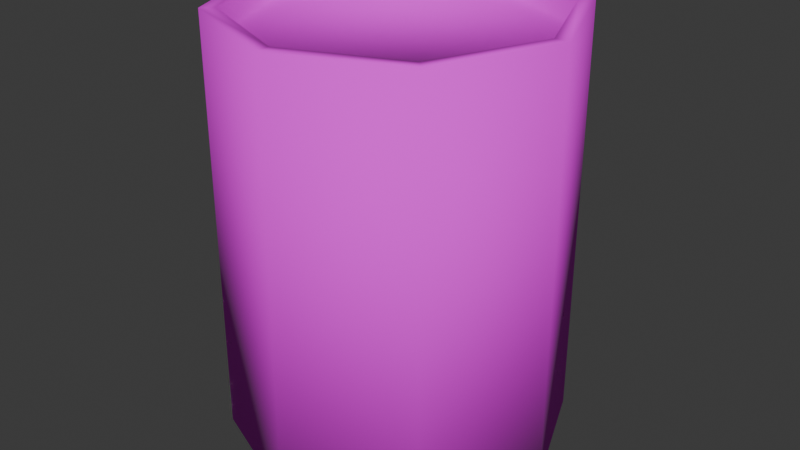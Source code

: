 # Source: barrel.blend  (saved by Blender 4.2.66; exported with 4.5.12 LTS)
import bpy
from mathutils import Matrix  # noqa: F401  (used for matrix-valued properties, if any)

bpy.ops.wm.read_factory_settings(use_empty=True)
scene = bpy.context.scene
scene.name = 'Scene'

# ---- collections
col_collection = bpy.data.collections.new('Collection'); scene.collection.children.link(col_collection)

# ---- images (referenced by path relative to the original .blend; pixels are not part of the script)
import os
ASSET_DIR = os.environ.get("B2B_ASSET_DIR", "")  # directory of the original .blend (textures are referenced by path, not embedded)
HERE = os.path.dirname(os.path.abspath(__file__))  # packed textures are extracted next to this script under _unpacked/

def load_image(name, relpath, width, height, colorspace="sRGB"):
    """Load a texture the original file referenced (path relative to the .blend, or extracted next to this script)."""
    p = next((c for c in (os.path.join(HERE, relpath), os.path.join(ASSET_DIR, relpath)) if relpath and os.path.exists(c)), "")
    if p:
        img = bpy.data.images.load(p, check_existing=True)
        img.name = name
    else:  # same state as the original file: an image datablock whose file is absent (Cycles renders it pink)
        img = bpy.data.images.new(name, width, height)
        img.source = "FILE"
        img.filepath = "//" + (relpath or name)
    img.colorspace_settings.name = colorspace
    return img
img_barrel256x256_png = load_image('barrel256x256.png', 'barrel256x256.png', 1024, 1024, 'sRGB')

# ---- materials (node trees are filled in below, after node groups)
mat_material_001 = bpy.data.materials.new('Material.001')

# ---- material node trees
mat_material_001.use_nodes = True; mat_material_001.node_tree.nodes.clear()
_N = mat_material_001.node_tree.nodes; _L = mat_material_001.node_tree.links
n0 = _N.new('ShaderNodeBsdfPrincipled'); n0.name = 'Principled BSDF'; n0.location = (10, 300)
n0.inputs[2].default_value = 1.0
n1 = _N.new('ShaderNodeOutputMaterial'); n1.name = 'Material Output'; n1.location = (300, 300)
n2 = _N.new('ShaderNodeTexImage'); n2.name = 'Image Texture'; n2.location = (-280, 275)
n2.image = img_barrel256x256_png
n2.interpolation = 'Closest'
_L.new(n0.outputs[0], n1.inputs[0])
_L.new(n2.outputs[0], n0.inputs[0])
n1.is_active_output = True

# ---- world
world_world = bpy.data.worlds.new('World'); scene.world = world_world
world_world.use_nodes = True; world_world.node_tree.nodes.clear()
_N = world_world.node_tree.nodes; _L = world_world.node_tree.links
n0 = _N.new('ShaderNodeOutputWorld'); n0.name = 'World Output'; n0.location = (300, 300)
n1 = _N.new('ShaderNodeBackground'); n1.name = 'Background'; n1.location = (10, 300)
n1.inputs[0].default_value = (0.05088, 0.05088, 0.05088, 1.0)
_L.new(n1.outputs[0], n0.inputs[0])
n0.is_active_output = True
world_world.color = (0.05088, 0.05088, 0.05088)
world_world.sun_shadow_jitter_overblur = 0.0

# ---- meshes
me_cylinder = bpy.data.meshes.new('Cylinder')
me_cylinder.from_pydata([(0.0, 0.4, 0.0), (0.0, 0.3646, 1.0), (0.2828, 0.2828, 0.0), (0.2578, 0.2578, 1.0), (0.4, 0.0, 0.0), (0.3646, 0.0, 1.0), (0.2828, -0.2828, 0.0), (0.2578, -0.2578, 1.0), (0.0, -0.4, 0.0), (0.0, -0.3646, 1.0), (-0.2828, -0.2828, 0.0), (-0.2578, -0.2578, 1.0), (-0.4, 0.0, 0.0), (-0.3646, 0.0, 1.0), (-0.2828, 0.2828, 0.0), (-0.2578, 0.2578, 1.0), (0.2828, 0.2828, 1.0), (0.0, 0.4, 1.0), (0.4, 0.0, 1.0), (0.2828, -0.2828, 1.0), (0.0, -0.4, 1.0), (-0.2828, -0.2828, 1.0), (-0.4, 0.0, 1.0), (-0.2828, 0.2828, 1.0), (0.2578, 0.2578, 0.9412), (0.0, 0.3646, 0.9412), (0.3646, 0.0, 0.9412), (0.2578, -0.2578, 0.9412), (0.0, -0.3646, 0.9412), (-0.2578, -0.2578, 0.9412), (-0.3646, 0.0, 0.9412), (-0.2578, 0.2578, 0.9412)], [], [(0, 17, 16, 2), (2, 16, 18, 4), (4, 18, 19, 6), (6, 19, 20, 8), (8, 20, 21, 10), (10, 21, 22, 12), (13, 11, 29, 30), (12, 22, 23, 14), (14, 23, 17, 0), (0, 2, 4, 6, 8, 10, 12, 14), (1, 3, 16, 17), (3, 5, 18, 16), (5, 7, 19, 18), (7, 9, 20, 19), (9, 11, 21, 20), (11, 13, 22, 21), (13, 15, 23, 22), (15, 1, 17, 23), (24, 25, 31, 30, 29, 28, 27, 26), (9, 7, 27, 28), (5, 3, 24, 26), (15, 13, 30, 31), (11, 9, 28, 29), (7, 5, 26, 27), (3, 1, 25, 24), (1, 15, 31, 25)])
me_cylinder.polygons.foreach_set('use_smooth', [True] * 26)
_uv = me_cylinder.uv_layers.new(name='UVMap')
_uv.uv.foreach_set('vector', [0.01014, 0.5083, 0.01014, 0.9948, 0.1318, 0.9948, 0.1318, 0.5083, 0.1318, 0.5083, 0.1318, 0.9948, 0.2534, 0.9948, 0.2534, 0.5083, 0.2534, 0.5083, 0.2534, 0.9948, 0.375, 0.9948, 0.375, 0.5083, 0.375, 0.5083, 0.375, 0.9948, 0.4967, 0.9948, 0.4967, 0.5083, 0.4969, 0.5083, 0.4969, 0.9948, 0.3753, 0.9948, 0.3753, 0.5083, 0.3753, 0.5083, 0.3753, 0.9948, 0.2536, 0.9948, 0.2536, 0.5083, 0.07632, 0.67, 0.0856, 0.8143, 0.05146, 0.8294, 0.03983, 0.6585, 0.2536, 0.5083, 0.2536, 0.9948, 0.132, 0.9948, 0.132, 0.5083, 0.132, 0.5083, 0.132, 0.9948, 0.01037, 0.9948, 0.01037, 0.5083, 0.01025, 0.7543, 0.08055, 0.924, 0.2503, 0.9943, 0.42, 0.924, 0.4903, 0.7543, 0.42, 0.5846, 0.2503, 0.5143, 0.08055, 0.5846, 0.2411, 0.9697, 0.3958, 0.9056, 0.4108, 0.9207, 0.2411, 0.991, 0.3958, 0.9056, 0.4599, 0.751, 0.4811, 0.751, 0.4108, 0.9207, 0.4599, 0.751, 0.3958, 0.5963, 0.4108, 0.5812, 0.4811, 0.751, 0.3958, 0.5963, 0.2411, 0.5322, 0.2411, 0.511, 0.4108, 0.5812, 0.2411, 0.5322, 0.08641, 0.5963, 0.07141, 0.5812, 0.2411, 0.511, 0.08641, 0.5963, 0.02234, 0.751, 0.001111, 0.751, 0.07141, 0.5812, 0.02234, 0.751, 0.08641, 0.9056, 0.07141, 0.9207, 0.001111, 0.751, 0.08641, 0.9056, 0.2411, 0.9697, 0.2411, 0.991, 0.07141, 0.9207, 0.9058, 0.4018, 0.7511, 0.4659, 0.5964, 0.4018, 0.5324, 0.2471, 0.5964, 0.09244, 0.7511, 0.02837, 0.9058, 0.09244, 0.9699, 0.2471, 0.1767, 0.9268, 0.3177, 0.9315, 0.3337, 0.9662, 0.1617, 0.9619, 0.4193, 0.8299, 0.4204, 0.6835, 0.4555, 0.6676, 0.4555, 0.8428, 0.1767, 0.5709, 0.07632, 0.67, 0.03983, 0.6585, 0.161, 0.5361, 0.0856, 0.8143, 0.1767, 0.9268, 0.1617, 0.9619, 0.05146, 0.8294, 0.3177, 0.9315, 0.4193, 0.8299, 0.4555, 0.8428, 0.3337, 0.9662, 0.4204, 0.6835, 0.3203, 0.5766, 0.3344, 0.5409, 0.4555, 0.6676, 0.3203, 0.5766, 0.1767, 0.5709, 0.161, 0.5361, 0.3344, 0.5409])
me_cylinder.materials.append(mat_material_001)
me_cylinder.update()

# ---- objects
ob_barrel = bpy.data.objects.new('Barrel', me_cylinder)

# ---- transforms, parenting, visibility, modifiers, constraints
ob_barrel.location = (0.0, 0.0, 0.0)

# ---- collection membership
col_collection.objects.link(ob_barrel)

# ---- scene / render settings (as saved in the file)
scene.frame_start = 1; scene.frame_end = 250; scene.frame_set(1)
scene.render.engine = 'BLENDER_EEVEE_NEXT'
bpy.context.view_layer.update()

# ---- added for rendering (the .blend has no active camera and no usable light): camera, sun
cam_auto = bpy.data.cameras.new('AutoCamera')
cam_auto.lens = 50.0
cam_auto.sensor_width = 36.0
cam_auto.clip_end = 1000.0
ob_auto_camera = bpy.data.objects.new('AutoCamera', cam_auto)
scene.collection.objects.link(ob_auto_camera)
ob_auto_camera.location = (1.39706, -1.67647, 1.61765)
ob_auto_camera.rotation_euler = (1.09748, -7.21219e-08, 0.694738)
scene.camera = ob_auto_camera
light_auto_sun = bpy.data.lights.new('AutoSun', 'SUN')
light_auto_sun.energy = 3.0
light_auto_sun.angle = 0.0523599
ob_auto_sun = bpy.data.objects.new('AutoSun', light_auto_sun)
scene.collection.objects.link(ob_auto_sun)
ob_auto_sun.rotation_euler = (0.872665, 0.174533, 0.523599)
bpy.context.view_layer.update()
